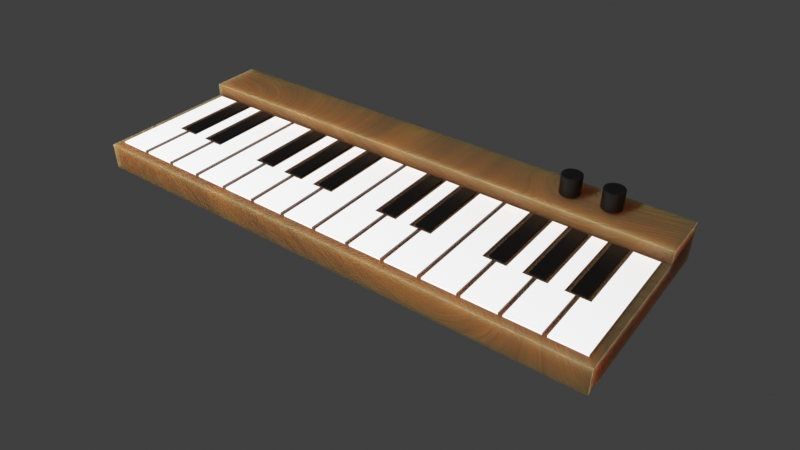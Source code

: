 # Source: synth.blend  (saved by Blender 3.4.6; exported with 4.5.12 LTS)
import bpy
from mathutils import Matrix  # noqa: F401  (used for matrix-valued properties, if any)

bpy.ops.wm.read_factory_settings(use_empty=True)
scene = bpy.context.scene
scene.name = 'Scene'

# ---- collections
col_collection = bpy.data.collections.new('Collection'); scene.collection.children.link(col_collection)
col_keys = bpy.data.collections.new('Keys'); scene.collection.children.link(col_keys)
col_base = bpy.data.collections.new('Base'); scene.collection.children.link(col_base)
col_control_panel = bpy.data.collections.new('Control panel'); scene.collection.children.link(col_control_panel)

# ---- materials (node trees are filled in below, after node groups)
mat_white = bpy.data.materials.new('White')
mat_white.use_transparent_shadow = False
mat_black = bpy.data.materials.new('Black')
mat_black.use_transparent_shadow = False
mat_natural_wood = bpy.data.materials.new('Natural wood')
mat_natural_wood.use_transparent_shadow = False

# ---- material node trees
mat_white.use_nodes = True; mat_white.node_tree.nodes.clear()
_N = mat_white.node_tree.nodes; _L = mat_white.node_tree.links
n0 = _N.new('ShaderNodeBsdfPrincipled'); n0.name = 'Principled BSDF'; n0.location = (10, 300)
n0.distribution = 'GGX'
n0.subsurface_method = 'RANDOM_WALK_SKIN'
n0.inputs[0].default_value = (1.0, 1.0, 1.0, 1.0)
n0.inputs[3].default_value = 1.45
n0.inputs[27].default_value = (0.0, 0.0, 0.0, 1.0)
n0.inputs[28].default_value = 1.0
n1 = _N.new('ShaderNodeOutputMaterial'); n1.name = 'Material Output'; n1.location = (300, 300)
_L.new(n0.outputs[0], n1.inputs[0])
n1.is_active_output = True
mat_black.use_nodes = True; mat_black.node_tree.nodes.clear()
_N = mat_black.node_tree.nodes; _L = mat_black.node_tree.links
n0 = _N.new('ShaderNodeBsdfPrincipled'); n0.name = 'Principled BSDF'; n0.location = (10, 300)
n0.distribution = 'GGX'
n0.subsurface_method = 'RANDOM_WALK_SKIN'
n0.inputs[0].default_value = (0.0, 0.0, 0.0, 1.0)
n0.inputs[3].default_value = 1.45
n0.inputs[27].default_value = (0.0, 0.0, 0.0, 1.0)
n0.inputs[28].default_value = 1.0
n1 = _N.new('ShaderNodeOutputMaterial'); n1.name = 'Material Output'; n1.location = (300, 300)
_L.new(n0.outputs[0], n1.inputs[0])
n1.is_active_output = True
mat_natural_wood.use_nodes = True; mat_natural_wood.node_tree.nodes.clear()
_N = mat_natural_wood.node_tree.nodes; _L = mat_natural_wood.node_tree.links
n0 = _N.new('ShaderNodeBsdfPrincipled'); n0.name = 'Principled BSDF'; n0.location = (10, 300)
n0.distribution = 'GGX'
n0.subsurface_method = 'RANDOM_WALK_SKIN'
n0.inputs[3].default_value = 1.45
n0.inputs[8].default_value = 1.0
n0.inputs[10].default_value = 0.02273
n0.inputs[27].default_value = (0.0, 0.0, 0.0, 1.0)
n0.inputs[28].default_value = 1.0
n1 = _N.new('ShaderNodeOutputMaterial'); n1.name = 'Material Output'; n1.location = (300, 300)
n2 = _N.new('ShaderNodeTexNoise'); n2.name = 'Musgrave Texture'; n2.location = (-701, 41)
n2.width = 150
n2.normalize = False
n2.inputs[3].default_value = 1.0
n2.inputs[4].default_value = 0.25
n3 = _N.new('ShaderNodeMapping'); n3.name = 'Mapping'; n3.location = (-947, 135)
n3.inputs[3].default_value = (1.0, 0.4, 1.0)
n4 = _N.new('ShaderNodeTexCoord'); n4.name = 'Texture Coordinate'; n4.location = (-1202, 71)
n5 = _N.new('ShaderNodeBump'); n5.name = 'Bump'; n5.location = (-248, -434)
n5.inputs[0].default_value = 0.1958
n5.inputs[1].default_value = 1.0
n5.inputs[2].default_value = 1.0
n6 = _N.new('ShaderNodeTexNoise'); n6.name = 'Noise Texture'; n6.location = (-480, 19)
n6.inputs[2].default_value = 0.6
n6.inputs[3].default_value = 15.0
n6.inputs[4].default_value = 0.8083
n6.inputs[8].default_value = 0.8
n7 = _N.new('ShaderNodeValToRGB'); n7.name = 'ColorRamp'; n7.location = (-317, 307)
while len(n7.color_ramp.elements) > 1: n7.color_ramp.elements.remove(n7.color_ramp.elements[-1])
n7.color_ramp.elements[0].position = 0.0; n7.color_ramp.elements[0].color = (1.0, 0.2502, 0.05781, 1.0)
_e = n7.color_ramp.elements.new(0.2239); _e.color = (0.5, 0.1558, 0.009966, 1.0)
_e = n7.color_ramp.elements.new(0.7114); _e.color = (0.0, 0.0, 0.0, 1.0)
n8 = _N.new('ShaderNodeMix'); n8.name = 'Mix'; n8.location = (-160, 180)
n8.data_type = 'RGBA'
n8.inputs[0].default_value = 0.02273
_L.new(n0.outputs[0], n1.inputs[0])
_L.new(n2.outputs[0], n6.inputs[0])
_L.new(n3.outputs[0], n2.inputs[0])
_L.new(n4.outputs[3], n3.inputs[0])
_L.new(n6.outputs[0], n7.inputs[0])
_L.new(n5.outputs[0], n0.inputs[5])
_L.new(n6.outputs[0], n5.inputs[3])
_L.new(n7.outputs[0], n8.inputs[6])
_L.new(n7.outputs[1], n8.inputs[7])
_L.new(n8.outputs[2], n0.inputs[0])
n1.is_active_output = True

# ---- world
world_world = bpy.data.worlds.new('World'); scene.world = world_world
world_world.use_nodes = True; world_world.node_tree.nodes.clear()
_N = world_world.node_tree.nodes; _L = world_world.node_tree.links
n0 = _N.new('ShaderNodeOutputWorld'); n0.name = 'World Output'; n0.location = (300, 300)
n1 = _N.new('ShaderNodeBackground'); n1.name = 'Background'; n1.location = (10, 300)
n1.inputs[0].default_value = (0.05088, 0.05088, 0.05088, 1.0)
_L.new(n1.outputs[0], n0.inputs[0])
n0.is_active_output = True
world_world.color = (0.05088, 0.05088, 0.05088)
world_world.use_sun_shadow = False
world_world.sun_shadow_jitter_overblur = 0.0

# ---- cameras
cam_camera = bpy.data.cameras.new('Camera')
cam_camera.clip_end = 100.0
cam_camera.lens = 35.17
cam_camera.ortho_scale = 7.314
cam_camera.show_background_images = True

# ---- lights
light_light = bpy.data.lights.new('Light', 'POINT')
light_light.transmission_factor = 0.0
light_light.energy = 1000.0
light_light.shadow_soft_size = 0.1
light_light.shadow_maximum_resolution = 0.006
light_light.use_absolute_resolution = True

# ---- meshes
me_cube_006 = bpy.data.meshes.new('Cube.006')
me_cube_006.from_pydata([(-1.0, -1.0, -1.0), (-1.0, -1.0, 1.0), (1.0, -1.0, -1.0), (1.0, -1.0, 1.0), (1.0, 1.0, -1.0), (1.0, 1.0, 1.0), (-1.0, 0.44, -1.0), (-1.0, 0.44, 1.0), (-1.0, -0.44, -1.0), (-1.0, -0.44, 1.0), (0.2, 1.0, -1.0), (0.2, 1.0, 1.0), (0.2, 0.44, 1.0), (0.2, 0.44, -1.0), (1.0, 1.24, -1.0), (1.0, 1.24, 1.0), (1.0, 3.24, -1.0), (1.0, 3.24, 1.0), (-1.0, 2.68, -1.0), (-1.0, 2.68, 1.0), (-1.0, 1.8, -1.0), (-1.0, 1.8, 1.0), (0.2, 3.24, -1.0), (0.2, 3.24, 1.0), (0.2, 1.24, -1.0), (0.2, 1.24, 1.0), (0.2, 2.68, 1.0), (0.2, 2.68, -1.0), (0.2, 1.8, 1.0), (0.2, 1.8, -1.0), (-1.0, 0.68, -1.0), (-1.0, 0.68, 1.0), (-1.0, 1.56, -1.0), (-1.0, 1.56, 1.0), (0.14, 0.68, -1.0), (0.14, 0.68, 1.0), (0.14, 1.56, -1.0), (0.14, 1.56, 1.0), (-1.0, 5.72, -1.0), (-1.0, 5.72, 1.0), (1.0, 5.72, -1.0), (1.0, 5.72, 1.0), (1.0, 7.72, -1.0), (1.0, 7.72, 1.0), (-1.0, 7.16, -1.0), (-1.0, 7.16, 1.0), (-1.0, 6.28, -1.0), (-1.0, 6.28, 1.0), (0.2, 7.72, -1.0), (0.2, 7.72, 1.0), (0.2, 7.16, 1.0), (0.2, 7.16, -1.0), (-1.0, 7.4, -1.0), (-1.0, 7.4, 1.0), (-1.0, 8.28, -1.0), (-1.0, 8.28, 1.0), (0.14, 7.4, -1.0), (0.14, 7.4, 1.0), (0.14, 8.28, -1.0), (0.14, 8.28, 1.0), (1.0, 7.96, -1.0), (1.0, 7.96, 1.0), (1.0, 9.96, -1.0), (1.0, 9.96, 1.0), (-1.0, 9.4, -1.0), (-1.0, 9.4, 1.0), (-1.0, 8.52, -1.0), (-1.0, 8.52, 1.0), (0.2, 9.96, -1.0), (0.2, 9.96, 1.0), (0.2, 7.96, -1.0), (0.2, 7.96, 1.0), (0.2, 9.4, 1.0), (0.2, 9.4, -1.0), (0.2, 8.52, 1.0), (0.2, 8.52, -1.0), (-1.0, 9.64, -1.0), (-1.0, 9.64, 1.0), (-1.0, 10.52, -1.0), (-1.0, 10.52, 1.0), (0.14, 9.64, -1.0), (0.14, 9.64, 1.0), (0.14, 10.52, -1.0), (0.14, 10.52, 1.0), (-1.0, 2.92, -1.0), (-1.0, 2.92, 1.0), (-1.0, 3.8, -1.0), (-1.0, 3.8, 1.0), (0.14, 2.92, -1.0), (0.14, 2.92, 1.0), (0.14, 3.8, -1.0), (0.14, 3.8, 1.0), (-0.9991, 5.48, 1.0), (-0.9991, 5.48, -1.0), (1.001, 5.48, 1.0), (1.001, 5.48, -1.0), (1.001, 3.48, 1.0), (1.001, 3.48, -1.0), (-0.9991, 4.04, 1.0), (-0.9991, 4.04, -1.0), (-0.9991, 4.92, 1.0), (-0.9991, 4.92, -1.0), (0.2009, 3.48, 1.0), (0.2009, 3.48, -1.0), (0.2009, 4.04, -1.0), (0.2009, 4.04, 1.0), (-1.0, 14.44, 1.0), (-1.0, 14.44, -1.0), (1.0, 14.44, 1.0), (1.0, 14.44, -1.0), (1.0, 12.44, 1.0), (1.0, 12.44, -1.0), (-1.0, 13.0, 1.0), (-1.0, 13.0, -1.0), (-1.0, 13.88, 1.0), (-1.0, 13.88, -1.0), (0.2, 12.44, 1.0), (0.2, 12.44, -1.0), (0.2, 13.0, -1.0), (0.2, 13.0, 1.0), (1.0, 10.2, -1.0), (1.0, 10.2, 1.0), (1.0, 12.2, -1.0), (1.0, 12.2, 1.0), (-1.0, 11.64, -1.0), (-1.0, 11.64, 1.0), (-1.0, 10.76, -1.0), (-1.0, 10.76, 1.0), (0.2, 12.2, -1.0), (0.2, 12.2, 1.0), (0.2, 10.2, -1.0), (0.2, 10.2, 1.0), (0.2, 11.64, 1.0), (0.2, 11.64, -1.0), (0.2, 10.76, 1.0), (0.2, 10.76, -1.0), (-1.0, 11.88, -1.0), (-1.0, 11.88, 1.0), (-1.0, 12.76, -1.0), (-1.0, 12.76, 1.0), (0.14, 11.88, -1.0), (0.14, 11.88, 1.0), (0.14, 12.76, -1.0), (0.14, 12.76, 1.0), (1.0, 16.92, -1.0), (1.0, 16.92, 1.0), (1.0, 18.92, -1.0), (1.0, 18.92, 1.0), (-1.0, 18.36, -1.0), (-1.0, 18.36, 1.0), (-1.0, 17.48, -1.0), (-1.0, 17.48, 1.0), (0.2, 18.92, -1.0), (0.2, 18.92, 1.0), (0.2, 16.92, -1.0), (0.2, 16.92, 1.0), (0.2, 18.36, 1.0), (0.2, 18.36, -1.0), (0.2, 17.48, 1.0), (0.2, 17.48, -1.0), (-1.0, 14.68, -1.0), (-1.0, 14.68, 1.0), (1.0, 14.68, -1.0), (1.0, 14.68, 1.0), (1.0, 16.68, -1.0), (1.0, 16.68, 1.0), (-1.0, 16.12, -1.0), (-1.0, 16.12, 1.0), (-1.0, 15.24, -1.0), (-1.0, 15.24, 1.0), (0.2, 16.68, -1.0), (0.2, 16.68, 1.0), (0.2, 16.12, 1.0), (0.2, 16.12, -1.0), (-1.0, 16.36, -1.0), (-1.0, 16.36, 1.0), (-1.0, 17.24, -1.0), (-1.0, 17.24, 1.0), (0.14, 16.36, -1.0), (0.14, 16.36, 1.0), (0.14, 17.24, -1.0), (0.14, 17.24, 1.0), (-1.0, 21.4, -1.0), (-1.0, 21.4, 1.0), (1.0, 21.4, -1.0), (1.0, 21.4, 1.0), (1.0, 23.4, -1.0), (1.0, 23.4, 1.0), (-1.0, 22.84, -1.0), (-1.0, 22.84, 1.0), (-1.0, 21.96, -1.0), (-1.0, 21.96, 1.0), (0.2, 23.4, -1.0), (0.2, 23.4, 1.0), (0.2, 22.84, 1.0), (0.2, 22.84, -1.0), (-1.0, 23.08, -1.0), (-1.0, 23.08, 1.0), (-1.0, 23.96, -1.0), (-1.0, 23.96, 1.0), (0.14, 23.08, -1.0), (0.14, 23.08, 1.0), (0.14, 23.96, -1.0), (0.14, 23.96, 1.0), (1.0, 23.64, -1.0), (1.0, 23.64, 1.0), (1.0, 25.64, -1.0), (1.0, 25.64, 1.0), (-1.0, 25.08, -1.0), (-1.0, 25.08, 1.0), (-1.0, 24.2, -1.0), (-1.0, 24.2, 1.0), (0.2, 25.64, -1.0), (0.2, 25.64, 1.0), (0.2, 23.64, -1.0), (0.2, 23.64, 1.0), (0.2, 25.08, 1.0), (0.2, 25.08, -1.0), (0.2, 24.2, 1.0), (0.2, 24.2, -1.0), (-1.0, 25.32, -1.0), (-1.0, 25.32, 1.0), (-1.0, 26.2, -1.0), (-1.0, 26.2, 1.0), (0.14, 25.32, -1.0), (0.14, 25.32, 1.0), (0.14, 26.2, -1.0), (0.14, 26.2, 1.0), (-1.0, 18.6, -1.0), (-1.0, 18.6, 1.0), (-1.0, 19.48, -1.0), (-1.0, 19.48, 1.0), (0.14, 18.6, -1.0), (0.14, 18.6, 1.0), (0.14, 19.48, -1.0), (0.14, 19.48, 1.0), (-1.0, 21.16, 1.0), (-1.0, 21.16, -1.0), (1.0, 21.16, 1.0), (1.0, 21.16, -1.0), (1.0, 19.16, 1.0), (1.0, 19.16, -1.0), (-1.0, 19.72, 1.0), (-1.0, 19.72, -1.0), (-1.0, 20.6, 1.0), (-1.0, 20.6, -1.0), (0.2, 19.16, 1.0), (0.2, 19.16, -1.0), (0.2, 19.72, -1.0), (0.2, 19.72, 1.0), (-1.0, 30.12, 1.0), (-1.0, 30.12, -1.0), (1.0, 30.12, 1.0), (1.0, 30.12, -1.0), (1.0, 28.12, 1.0), (1.0, 28.12, -1.0), (-1.0, 28.68, 1.0), (-1.0, 28.68, -1.0), (-1.0, 29.56, 1.0), (-1.0, 29.56, -1.0), (0.2, 28.12, 1.0), (0.2, 28.12, -1.0), (0.2, 28.68, -1.0), (0.2, 28.68, 1.0), (1.0, 25.88, -1.0), (1.0, 25.88, 1.0), (1.0, 27.88, -1.0), (1.0, 27.88, 1.0), (-1.0, 27.32, -1.0), (-1.0, 27.32, 1.0), (-1.0, 26.44, -1.0), (-1.0, 26.44, 1.0), (0.2, 27.88, -1.0), (0.2, 27.88, 1.0), (0.2, 25.88, -1.0), (0.2, 25.88, 1.0), (0.2, 27.32, 1.0), (0.2, 27.32, -1.0), (0.2, 26.44, 1.0), (0.2, 26.44, -1.0), (-1.0, 27.56, -1.0), (-1.0, 27.56, 1.0), (-1.0, 28.44, -1.0), (-1.0, 28.44, 1.0), (0.14, 27.56, -1.0), (0.14, 27.56, 1.0), (0.14, 28.44, -1.0), (0.14, 28.44, 1.0)], [(12, 13), (26, 27), (28, 29), (50, 51), (72, 73), (74, 75), (104, 105), (118, 119), (132, 133), (134, 135), (156, 157), (158, 159), (172, 173), (194, 195), (216, 217), (218, 219), (248, 249), (262, 263), (276, 277), (278, 279)], [(10, 11, 5, 4), (4, 2, 0, 8, 6, 13, 10), (8, 9, 7, 6), (0, 1, 9, 8), (12, 7, 9, 1, 3, 5, 11), (5, 3, 2, 4), (2, 3, 1, 0), (6, 7, 12, 11, 10, 13), (22, 23, 17, 16), (16, 14, 24, 29, 20, 18, 27, 22), (17, 15, 14, 16), (20, 21, 19, 18), (17, 23, 26, 19, 21, 28, 25, 15), (14, 15, 25, 24), (18, 19, 26, 23, 22, 27), (24, 25, 28, 21, 20, 29), (30, 31, 33, 32), (32, 33, 37, 36), (36, 37, 35, 34), (34, 35, 31, 30), (32, 36, 34, 30), (37, 33, 31, 35), (48, 49, 43, 42), (42, 40, 38, 46, 44, 51, 48), (46, 47, 45, 44), (38, 39, 47, 46), (50, 45, 47, 39, 41, 43, 49), (43, 41, 40, 42), (40, 41, 39, 38), (44, 45, 50, 49, 48, 51), (52, 53, 55, 54), (54, 55, 59, 58), (58, 59, 57, 56), (56, 57, 53, 52), (54, 58, 56, 52), (59, 55, 53, 57), (68, 69, 63, 62), (62, 60, 70, 75, 66, 64, 73, 68), (63, 61, 60, 62), (66, 67, 65, 64), (63, 69, 72, 65, 67, 74, 71, 61), (60, 61, 71, 70), (64, 65, 72, 69, 68, 73), (70, 71, 74, 67, 66, 75), (76, 77, 79, 78), (78, 79, 83, 82), (82, 83, 81, 80), (80, 81, 77, 76), (78, 82, 80, 76), (83, 79, 77, 81), (84, 85, 87, 86), (86, 87, 91, 90), (90, 91, 89, 88), (88, 89, 85, 84), (86, 90, 88, 84), (91, 87, 85, 89), (102, 103, 97, 96), (96, 94, 92, 100, 98, 105, 102), (100, 101, 99, 98), (92, 93, 101, 100), (104, 99, 101, 93, 95, 97, 103), (97, 95, 94, 96), (94, 95, 93, 92), (98, 99, 104, 103, 102, 105), (116, 117, 111, 110), (110, 108, 106, 114, 112, 119, 116), (114, 115, 113, 112), (106, 107, 115, 114), (118, 113, 115, 107, 109, 111, 117), (111, 109, 108, 110), (108, 109, 107, 106), (112, 113, 118, 117, 116, 119), (128, 129, 123, 122), (122, 120, 130, 135, 126, 124, 133, 128), (123, 121, 120, 122), (126, 127, 125, 124), (123, 129, 132, 125, 127, 134, 131, 121), (120, 121, 131, 130), (124, 125, 132, 129, 128, 133), (130, 131, 134, 127, 126, 135), (136, 137, 139, 138), (138, 139, 143, 142), (142, 143, 141, 140), (140, 141, 137, 136), (138, 142, 140, 136), (143, 139, 137, 141), (152, 153, 147, 146), (146, 144, 154, 159, 150, 148, 157, 152), (147, 145, 144, 146), (150, 151, 149, 148), (147, 153, 156, 149, 151, 158, 155, 145), (144, 145, 155, 154), (148, 149, 156, 153, 152, 157), (154, 155, 158, 151, 150, 159), (170, 171, 165, 164), (164, 162, 160, 168, 166, 173, 170), (168, 169, 167, 166), (160, 161, 169, 168), (172, 167, 169, 161, 163, 165, 171), (165, 163, 162, 164), (162, 163, 161, 160), (166, 167, 172, 171, 170, 173), (174, 175, 177, 176), (176, 177, 181, 180), (180, 181, 179, 178), (178, 179, 175, 174), (176, 180, 178, 174), (181, 177, 175, 179), (192, 193, 187, 186), (186, 184, 182, 190, 188, 195, 192), (190, 191, 189, 188), (182, 183, 191, 190), (194, 189, 191, 183, 185, 187, 193), (187, 185, 184, 186), (184, 185, 183, 182), (188, 189, 194, 193, 192, 195), (196, 197, 199, 198), (198, 199, 203, 202), (202, 203, 201, 200), (200, 201, 197, 196), (198, 202, 200, 196), (203, 199, 197, 201), (212, 213, 207, 206), (206, 204, 214, 219, 210, 208, 217, 212), (207, 205, 204, 206), (210, 211, 209, 208), (207, 213, 216, 209, 211, 218, 215, 205), (204, 205, 215, 214), (208, 209, 216, 213, 212, 217), (214, 215, 218, 211, 210, 219), (220, 221, 223, 222), (222, 223, 227, 226), (226, 227, 225, 224), (224, 225, 221, 220), (222, 226, 224, 220), (227, 223, 221, 225), (228, 229, 231, 230), (230, 231, 235, 234), (234, 235, 233, 232), (232, 233, 229, 228), (230, 234, 232, 228), (235, 231, 229, 233), (246, 247, 241, 240), (240, 238, 236, 244, 242, 249, 246), (244, 245, 243, 242), (236, 237, 245, 244), (248, 243, 245, 237, 239, 241, 247), (241, 239, 238, 240), (238, 239, 237, 236), (242, 243, 248, 247, 246, 249), (260, 261, 255, 254), (254, 252, 250, 258, 256, 263, 260), (258, 259, 257, 256), (250, 251, 259, 258), (262, 257, 259, 251, 253, 255, 261), (255, 253, 252, 254), (252, 253, 251, 250), (256, 257, 262, 261, 260, 263), (272, 273, 267, 266), (266, 264, 274, 279, 270, 268, 277, 272), (267, 265, 264, 266), (270, 271, 269, 268), (267, 273, 276, 269, 271, 278, 275, 265), (264, 265, 275, 274), (268, 269, 276, 273, 272, 277), (274, 275, 278, 271, 270, 279), (280, 281, 283, 282), (282, 283, 287, 286), (286, 287, 285, 284), (284, 285, 281, 280), (282, 286, 284, 280), (287, 283, 281, 285)])
me_cube_006.polygons.foreach_set('material_index', [0, 0, 0, 0, 0, 0, 0, 0, 0, 0, 0, 0, 0, 0, 0, 0, 1, 1, 1, 1, 1, 1, 0, 0, 0, 0, 0, 0, 0, 0, 1, 1, 1, 1, 1, 1, 0, 0, 0, 0, 0, 0, 0, 0, 1, 1, 1, 1, 1, 1, 1, 1, 1, 1, 1, 1, 0, 0, 0, 0, 0, 0, 0, 0, 0, 0, 0, 0, 0, 0, 0, 0, 0, 0, 0, 0, 0, 0, 0, 0, 1, 1, 1, 1, 1, 1, 0, 0, 0, 0, 0, 0, 0, 0, 0, 0, 0, 0, 0, 0, 0, 0, 1, 1, 1, 1, 1, 1, 0, 0, 0, 0, 0, 0, 0, 0, 1, 1, 1, 1, 1, 1, 0, 0, 0, 0, 0, 0, 0, 0, 1, 1, 1, 1, 1, 1, 1, 1, 1, 1, 1, 1, 0, 0, 0, 0, 0, 0, 0, 0, 0, 0, 0, 0, 0, 0, 0, 0, 0, 0, 0, 0, 0, 0, 0, 0, 1, 1, 1, 1, 1, 1])
_uv = me_cube_006.uv_layers.new(name='UVMap')
_uv.uv.foreach_set('vector', [0.375, 0.375, 0.625, 0.375, 0.625, 0.5, 0.375, 0.5, 0.375, 0.5, 0.375, 0.75, 0.125, 0.75, 0.125, 0.6875, 0.125, 0.625, 0.25, 0.625, 0.25, 0.5, 0.375, 0.0625, 0.625, 0.0625, 0.625, 0.125, 0.375, 0.125, 0.375, 0.0, 0.625, 0.0, 0.625, 0.0625, 0.375, 0.0625, 0.75, 0.625, 0.875, 0.625, 0.875, 0.6875, 0.875, 0.75, 0.625, 0.75, 0.625, 0.5, 0.75, 0.5, 0.625, 0.5, 0.625, 0.75, 0.375, 0.75, 0.375, 0.5, 0.375, 0.75, 0.625, 0.75, 0.625, 1.0, 0.375, 1.0, 0.375, 0.125, 0.875, 0.625, 0.75, 0.625, 0.625, 0.375, 0.25, 0.5, 0.25, 0.625, 0.375, 0.375, 0.625, 0.375, 0.625, 0.5, 0.375, 0.5, 0.375, 0.5, 0.375, 0.75, 0.25, 0.75, 0.25, 0.6875, 0.125, 0.6875, 0.125, 0.625, 0.25, 0.625, 0.25, 0.5, 0.625, 0.5, 0.625, 0.75, 0.375, 0.75, 0.375, 0.5, 0.375, 0.0625, 0.625, 0.0625, 0.625, 0.125, 0.375, 0.125, 0.625, 0.5, 0.75, 0.5, 0.75, 0.625, 0.875, 0.625, 0.875, 0.6875, 0.75, 0.6875, 0.75, 0.75, 0.625, 0.75, 0.375, 0.75, 0.625, 0.75, 0.625, 0.875, 0.375, 0.875, 0.375, 0.125, 0.875, 0.625, 0.75, 0.625, 0.625, 0.375, 0.25, 0.5, 0.25, 0.625, 0.375, 0.875, 0.75, 0.75, 0.75, 0.6875, 0.625, 0.0625, 0.125, 0.6875, 0.25, 0.6875, 0.375, 0.0, 0.625, 0.0, 0.625, 0.25, 0.375, 0.25, 0.375, 0.25, 0.625, 0.25, 0.625, 0.5, 0.375, 0.5, 0.375, 0.5, 0.625, 0.5, 0.625, 0.75, 0.375, 0.75, 0.375, 0.75, 0.625, 0.75, 0.625, 1.0, 0.375, 1.0, 0.125, 0.5, 0.375, 0.5, 0.375, 0.75, 0.125, 0.75, 0.625, 0.5, 0.875, 0.5, 0.875, 0.75, 0.625, 0.75, 0.375, 0.375, 0.625, 0.375, 0.625, 0.5, 0.375, 0.5, 0.375, 0.5, 0.375, 0.75, 0.125, 0.75, 0.125, 0.6875, 0.125, 0.625, 0.25, 0.625, 0.25, 0.5, 0.375, 0.0625, 0.625, 0.0625, 0.625, 0.125, 0.375, 0.125, 0.375, 0.0, 0.625, 0.0, 0.625, 0.0625, 0.375, 0.0625, 0.75, 0.625, 0.875, 0.625, 0.875, 0.6875, 0.875, 0.75, 0.625, 0.75, 0.625, 0.5, 0.75, 0.5, 0.625, 0.5, 0.625, 0.75, 0.375, 0.75, 0.375, 0.5, 0.375, 0.75, 0.625, 0.75, 0.625, 1.0, 0.375, 1.0, 0.375, 0.125, 0.875, 0.625, 0.75, 0.625, 0.625, 0.375, 0.25, 0.5, 0.25, 0.625, 0.375, 0.0, 0.625, 0.0, 0.625, 0.25, 0.375, 0.25, 0.375, 0.25, 0.625, 0.25, 0.625, 0.5, 0.375, 0.5, 0.375, 0.5, 0.625, 0.5, 0.625, 0.75, 0.375, 0.75, 0.375, 0.75, 0.625, 0.75, 0.625, 1.0, 0.375, 1.0, 0.125, 0.5, 0.375, 0.5, 0.375, 0.75, 0.125, 0.75, 0.625, 0.5, 0.875, 0.5, 0.875, 0.75, 0.625, 0.75, 0.375, 0.375, 0.625, 0.375, 0.625, 0.5, 0.375, 0.5, 0.375, 0.5, 0.375, 0.75, 0.25, 0.75, 0.25, 0.6875, 0.125, 0.6875, 0.125, 0.625, 0.25, 0.625, 0.25, 0.5, 0.625, 0.5, 0.625, 0.75, 0.375, 0.75, 0.375, 0.5, 0.375, 0.0625, 0.625, 0.0625, 0.625, 0.125, 0.375, 0.125, 0.625, 0.5, 0.75, 0.5, 0.75, 0.625, 0.875, 0.625, 0.875, 0.6875, 0.75, 0.6875, 0.75, 0.75, 0.625, 0.75, 0.375, 0.75, 0.625, 0.75, 0.625, 0.875, 0.375, 0.875, 0.375, 0.125, 0.875, 0.625, 0.75, 0.625, 0.625, 0.375, 0.25, 0.5, 0.25, 0.625, 0.375, 0.875, 0.75, 0.75, 0.75, 0.6875, 0.625, 0.0625, 0.125, 0.6875, 0.25, 0.6875, 0.375, 0.0, 0.625, 0.0, 0.625, 0.25, 0.375, 0.25, 0.375, 0.25, 0.625, 0.25, 0.625, 0.5, 0.375, 0.5, 0.375, 0.5, 0.625, 0.5, 0.625, 0.75, 0.375, 0.75, 0.375, 0.75, 0.625, 0.75, 0.625, 1.0, 0.375, 1.0, 0.125, 0.5, 0.375, 0.5, 0.375, 0.75, 0.125, 0.75, 0.625, 0.5, 0.875, 0.5, 0.875, 0.75, 0.625, 0.75, 0.375, 0.0, 0.625, 0.0, 0.625, 0.25, 0.375, 0.25, 0.375, 0.25, 0.625, 0.25, 0.625, 0.5, 0.375, 0.5, 0.375, 0.5, 0.625, 0.5, 0.625, 0.75, 0.375, 0.75, 0.375, 0.75, 0.625, 0.75, 0.625, 1.0, 0.375, 1.0, 0.125, 0.5, 0.375, 0.5, 0.375, 0.75, 0.125, 0.75, 0.625, 0.5, 0.875, 0.5, 0.875, 0.75, 0.625, 0.75, 0.375, 0.375, 0.625, 0.375, 0.625, 0.5, 0.375, 0.5, 0.375, 0.5, 0.375, 0.75, 0.125, 0.75, 0.125, 0.6875, 0.125, 0.625, 0.25, 0.625, 0.25, 0.5, 0.375, 0.0625, 0.625, 0.0625, 0.625, 0.125, 0.375, 0.125, 0.375, 0.0, 0.625, 0.0, 0.625, 0.0625, 0.375, 0.0625, 0.75, 0.625, 0.875, 0.625, 0.875, 0.6875, 0.875, 0.75, 0.625, 0.75, 0.625, 0.5, 0.75, 0.5, 0.625, 0.5, 0.625, 0.75, 0.375, 0.75, 0.375, 0.5, 0.375, 0.75, 0.625, 0.75, 0.625, 1.0, 0.375, 1.0, 0.375, 0.125, 0.875, 0.625, 0.75, 0.625, 0.625, 0.375, 0.25, 0.5, 0.25, 0.625, 0.375, 0.375, 0.625, 0.375, 0.625, 0.5, 0.375, 0.5, 0.375, 0.5, 0.375, 0.75, 0.125, 0.75, 0.125, 0.6875, 0.125, 0.625, 0.25, 0.625, 0.25, 0.5, 0.375, 0.0625, 0.625, 0.0625, 0.625, 0.125, 0.375, 0.125, 0.375, 0.0, 0.625, 0.0, 0.625, 0.0625, 0.375, 0.0625, 0.75, 0.625, 0.875, 0.625, 0.875, 0.6875, 0.875, 0.75, 0.625, 0.75, 0.625, 0.5, 0.75, 0.5, 0.625, 0.5, 0.625, 0.75, 0.375, 0.75, 0.375, 0.5, 0.375, 0.75, 0.625, 0.75, 0.625, 1.0, 0.375, 1.0, 0.375, 0.125, 0.875, 0.625, 0.75, 0.625, 0.625, 0.375, 0.25, 0.5, 0.25, 0.625, 0.375, 0.375, 0.625, 0.375, 0.625, 0.5, 0.375, 0.5, 0.375, 0.5, 0.375, 0.75, 0.25, 0.75, 0.25, 0.6875, 0.125, 0.6875, 0.125, 0.625, 0.25, 0.625, 0.25, 0.5, 0.625, 0.5, 0.625, 0.75, 0.375, 0.75, 0.375, 0.5, 0.375, 0.0625, 0.625, 0.0625, 0.625, 0.125, 0.375, 0.125, 0.625, 0.5, 0.75, 0.5, 0.75, 0.625, 0.875, 0.625, 0.875, 0.6875, 0.75, 0.6875, 0.75, 0.75, 0.625, 0.75, 0.375, 0.75, 0.625, 0.75, 0.625, 0.875, 0.375, 0.875, 0.375, 0.125, 0.875, 0.625, 0.75, 0.625, 0.625, 0.375, 0.25, 0.5, 0.25, 0.625, 0.375, 0.875, 0.75, 0.75, 0.75, 0.6875, 0.625, 0.0625, 0.125, 0.6875, 0.25, 0.6875, 0.375, 0.0, 0.625, 0.0, 0.625, 0.25, 0.375, 0.25, 0.375, 0.25, 0.625, 0.25, 0.625, 0.5, 0.375, 0.5, 0.375, 0.5, 0.625, 0.5, 0.625, 0.75, 0.375, 0.75, 0.375, 0.75, 0.625, 0.75, 0.625, 1.0, 0.375, 1.0, 0.125, 0.5, 0.375, 0.5, 0.375, 0.75, 0.125, 0.75, 0.625, 0.5, 0.875, 0.5, 0.875, 0.75, 0.625, 0.75, 0.375, 0.375, 0.625, 0.375, 0.625, 0.5, 0.375, 0.5, 0.375, 0.5, 0.375, 0.75, 0.25, 0.75, 0.25, 0.6875, 0.125, 0.6875, 0.125, 0.625, 0.25, 0.625, 0.25, 0.5, 0.625, 0.5, 0.625, 0.75, 0.375, 0.75, 0.375, 0.5, 0.375, 0.0625, 0.625, 0.0625, 0.625, 0.125, 0.375, 0.125, 0.625, 0.5, 0.75, 0.5, 0.75, 0.625, 0.875, 0.625, 0.875, 0.6875, 0.75, 0.6875, 0.75, 0.75, 0.625, 0.75, 0.375, 0.75, 0.625, 0.75, 0.625, 0.875, 0.375, 0.875, 0.375, 0.125, 0.875, 0.625, 0.75, 0.625, 0.625, 0.375, 0.25, 0.5, 0.25, 0.625, 0.375, 0.875, 0.75, 0.75, 0.75, 0.6875, 0.625, 0.0625, 0.125, 0.6875, 0.25, 0.6875, 0.375, 0.375, 0.625, 0.375, 0.625, 0.5, 0.375, 0.5, 0.375, 0.5, 0.375, 0.75, 0.125, 0.75, 0.125, 0.6875, 0.125, 0.625, 0.25, 0.625, 0.25, 0.5, 0.375, 0.0625, 0.625, 0.0625, 0.625, 0.125, 0.375, 0.125, 0.375, 0.0, 0.625, 0.0, 0.625, 0.0625, 0.375, 0.0625, 0.75, 0.625, 0.875, 0.625, 0.875, 0.6875, 0.875, 0.75, 0.625, 0.75, 0.625, 0.5, 0.75, 0.5, 0.625, 0.5, 0.625, 0.75, 0.375, 0.75, 0.375, 0.5, 0.375, 0.75, 0.625, 0.75, 0.625, 1.0, 0.375, 1.0, 0.375, 0.125, 0.875, 0.625, 0.75, 0.625, 0.625, 0.375, 0.25, 0.5, 0.25, 0.625, 0.375, 0.0, 0.625, 0.0, 0.625, 0.25, 0.375, 0.25, 0.375, 0.25, 0.625, 0.25, 0.625, 0.5, 0.375, 0.5, 0.375, 0.5, 0.625, 0.5, 0.625, 0.75, 0.375, 0.75, 0.375, 0.75, 0.625, 0.75, 0.625, 1.0, 0.375, 1.0, 0.125, 0.5, 0.375, 0.5, 0.375, 0.75, 0.125, 0.75, 0.625, 0.5, 0.875, 0.5, 0.875, 0.75, 0.625, 0.75, 0.375, 0.375, 0.625, 0.375, 0.625, 0.5, 0.375, 0.5, 0.375, 0.5, 0.375, 0.75, 0.125, 0.75, 0.125, 0.6875, 0.125, 0.625, 0.25, 0.625, 0.25, 0.5, 0.375, 0.0625, 0.625, 0.0625, 0.625, 0.125, 0.375, 0.125, 0.375, 0.0, 0.625, 0.0, 0.625, 0.0625, 0.375, 0.0625, 0.75, 0.625, 0.875, 0.625, 0.875, 0.6875, 0.875, 0.75, 0.625, 0.75, 0.625, 0.5, 0.75, 0.5, 0.625, 0.5, 0.625, 0.75, 0.375, 0.75, 0.375, 0.5, 0.375, 0.75, 0.625, 0.75, 0.625, 1.0, 0.375, 1.0, 0.375, 0.125, 0.875, 0.625, 0.75, 0.625, 0.625, 0.375, 0.25, 0.5, 0.25, 0.625, 0.375, 0.0, 0.625, 0.0, 0.625, 0.25, 0.375, 0.25, 0.375, 0.25, 0.625, 0.25, 0.625, 0.5, 0.375, 0.5, 0.375, 0.5, 0.625, 0.5, 0.625, 0.75, 0.375, 0.75, 0.375, 0.75, 0.625, 0.75, 0.625, 1.0, 0.375, 1.0, 0.125, 0.5, 0.375, 0.5, 0.375, 0.75, 0.125, 0.75, 0.625, 0.5, 0.875, 0.5, 0.875, 0.75, 0.625, 0.75, 0.375, 0.375, 0.625, 0.375, 0.625, 0.5, 0.375, 0.5, 0.375, 0.5, 0.375, 0.75, 0.25, 0.75, 0.25, 0.6875, 0.125, 0.6875, 0.125, 0.625, 0.25, 0.625, 0.25, 0.5, 0.625, 0.5, 0.625, 0.75, 0.375, 0.75, 0.375, 0.5, 0.375, 0.0625, 0.625, 0.0625, 0.625, 0.125, 0.375, 0.125, 0.625, 0.5, 0.75, 0.5, 0.75, 0.625, 0.875, 0.625, 0.875, 0.6875, 0.75, 0.6875, 0.75, 0.75, 0.625, 0.75, 0.375, 0.75, 0.625, 0.75, 0.625, 0.875, 0.375, 0.875, 0.375, 0.125, 0.875, 0.625, 0.75, 0.625, 0.625, 0.375, 0.25, 0.5, 0.25, 0.625, 0.375, 0.875, 0.75, 0.75, 0.75, 0.6875, 0.625, 0.0625, 0.125, 0.6875, 0.25, 0.6875, 0.375, 0.0, 0.625, 0.0, 0.625, 0.25, 0.375, 0.25, 0.375, 0.25, 0.625, 0.25, 0.625, 0.5, 0.375, 0.5, 0.375, 0.5, 0.625, 0.5, 0.625, 0.75, 0.375, 0.75, 0.375, 0.75, 0.625, 0.75, 0.625, 1.0, 0.375, 1.0, 0.125, 0.5, 0.375, 0.5, 0.375, 0.75, 0.125, 0.75, 0.625, 0.5, 0.875, 0.5, 0.875, 0.75, 0.625, 0.75, 0.375, 0.0, 0.625, 0.0, 0.625, 0.25, 0.375, 0.25, 0.375, 0.25, 0.625, 0.25, 0.625, 0.5, 0.375, 0.5, 0.375, 0.5, 0.625, 0.5, 0.625, 0.75, 0.375, 0.75, 0.375, 0.75, 0.625, 0.75, 0.625, 1.0, 0.375, 1.0, 0.125, 0.5, 0.375, 0.5, 0.375, 0.75, 0.125, 0.75, 0.625, 0.5, 0.875, 0.5, 0.875, 0.75, 0.625, 0.75, 0.375, 0.375, 0.625, 0.375, 0.625, 0.5, 0.375, 0.5, 0.375, 0.5, 0.375, 0.75, 0.125, 0.75, 0.125, 0.6875, 0.125, 0.625, 0.25, 0.625, 0.25, 0.5, 0.375, 0.0625, 0.625, 0.0625, 0.625, 0.125, 0.375, 0.125, 0.375, 0.0, 0.625, 0.0, 0.625, 0.0625, 0.375, 0.0625, 0.75, 0.625, 0.875, 0.625, 0.875, 0.6875, 0.875, 0.75, 0.625, 0.75, 0.625, 0.5, 0.75, 0.5, 0.625, 0.5, 0.625, 0.75, 0.375, 0.75, 0.375, 0.5, 0.375, 0.75, 0.625, 0.75, 0.625, 1.0, 0.375, 1.0, 0.375, 0.125, 0.875, 0.625, 0.75, 0.625, 0.625, 0.375, 0.25, 0.5, 0.25, 0.625, 0.375, 0.375, 0.625, 0.375, 0.625, 0.5, 0.375, 0.5, 0.375, 0.5, 0.375, 0.75, 0.125, 0.75, 0.125, 0.6875, 0.125, 0.625, 0.25, 0.625, 0.25, 0.5, 0.375, 0.0625, 0.625, 0.0625, 0.625, 0.125, 0.375, 0.125, 0.375, 0.0, 0.625, 0.0, 0.625, 0.0625, 0.375, 0.0625, 0.75, 0.625, 0.875, 0.625, 0.875, 0.6875, 0.875, 0.75, 0.625, 0.75, 0.625, 0.5, 0.75, 0.5, 0.625, 0.5, 0.625, 0.75, 0.375, 0.75, 0.375, 0.5, 0.375, 0.75, 0.625, 0.75, 0.625, 1.0, 0.375, 1.0, 0.375, 0.125, 0.875, 0.625, 0.75, 0.625, 0.625, 0.375, 0.25, 0.5, 0.25, 0.625, 0.375, 0.375, 0.625, 0.375, 0.625, 0.5, 0.375, 0.5, 0.375, 0.5, 0.375, 0.75, 0.25, 0.75, 0.25, 0.6875, 0.125, 0.6875, 0.125, 0.625, 0.25, 0.625, 0.25, 0.5, 0.625, 0.5, 0.625, 0.75, 0.375, 0.75, 0.375, 0.5, 0.375, 0.0625, 0.625, 0.0625, 0.625, 0.125, 0.375, 0.125, 0.625, 0.5, 0.75, 0.5, 0.75, 0.625, 0.875, 0.625, 0.875, 0.6875, 0.75, 0.6875, 0.75, 0.75, 0.625, 0.75, 0.375, 0.75, 0.625, 0.75, 0.625, 0.875, 0.375, 0.875, 0.375, 0.125, 0.875, 0.625, 0.75, 0.625, 0.625, 0.375, 0.25, 0.5, 0.25, 0.625, 0.375, 0.875, 0.75, 0.75, 0.75, 0.6875, 0.625, 0.0625, 0.125, 0.6875, 0.25, 0.6875, 0.375, 0.0, 0.625, 0.0, 0.625, 0.25, 0.375, 0.25, 0.375, 0.25, 0.625, 0.25, 0.625, 0.5, 0.375, 0.5, 0.375, 0.5, 0.625, 0.5, 0.625, 0.75, 0.375, 0.75, 0.375, 0.75, 0.625, 0.75, 0.625, 1.0, 0.375, 1.0, 0.125, 0.5, 0.375, 0.5, 0.375, 0.75, 0.125, 0.75, 0.625, 0.5, 0.875, 0.5, 0.875, 0.75, 0.625, 0.75])
me_cube_006.materials.append(mat_white)
me_cube_006.materials.append(mat_black)
me_cube_006.update()
me_cube = bpy.data.meshes.new('Cube')
me_cube.from_pydata([(-0.075, -0.2, -0.01), (-0.075, -0.2, 0.01), (-0.075, 0.2, -0.01), (-0.075, 0.2, 0.01), (0.075, -0.2, -0.01), (0.075, -0.2, 0.01), (0.075, 0.2, -0.01), (0.075, 0.2, 0.01)], [], [(0, 1, 3, 2), (2, 3, 7, 6), (6, 7, 5, 4), (4, 5, 1, 0), (2, 6, 4, 0), (7, 3, 1, 5)])
_uv = me_cube.uv_layers.new(name='UVMap')
_uv.uv.foreach_set('vector', [0.375, 0.0, 0.625, 0.0, 0.625, 0.25, 0.375, 0.25, 0.375, 0.25, 0.625, 0.25, 0.625, 0.5, 0.375, 0.5, 0.375, 0.5, 0.625, 0.5, 0.625, 0.75, 0.375, 0.75, 0.375, 0.75, 0.625, 0.75, 0.625, 1.0, 0.375, 1.0, 0.125, 0.5, 0.375, 0.5, 0.375, 0.75, 0.125, 0.75, 0.625, 0.5, 0.875, 0.5, 0.875, 0.75, 0.625, 0.75])
me_cube.materials.append(mat_natural_wood)
me_cube.update()
me_cube_001 = bpy.data.meshes.new('Cube.001')
me_cube_001.from_pydata([(-0.02, -0.2, -0.005), (-0.02, -0.2, 0.005), (-0.02, 0.2, -0.005), (-0.02, 0.2, 0.005), (0.02, -0.2, -0.005), (0.02, -0.2, 0.005), (0.02, 0.2, -0.005), (0.02, 0.2, 0.005)], [], [(0, 1, 3, 2), (2, 3, 7, 6), (6, 7, 5, 4), (4, 5, 1, 0), (2, 6, 4, 0), (7, 3, 1, 5)])
_uv = me_cube_001.uv_layers.new(name='UVMap')
_uv.uv.foreach_set('vector', [0.375, 0.0, 0.625, 0.0, 0.625, 0.25, 0.375, 0.25, 0.375, 0.25, 0.625, 0.25, 0.625, 0.5, 0.375, 0.5, 0.375, 0.5, 0.625, 0.5, 0.625, 0.75, 0.375, 0.75, 0.375, 0.75, 0.625, 0.75, 0.625, 1.0, 0.375, 1.0, 0.125, 0.5, 0.375, 0.5, 0.375, 0.75, 0.125, 0.75, 0.625, 0.5, 0.875, 0.5, 0.875, 0.75, 0.625, 0.75])
me_cube_001.materials.append(mat_natural_wood)
me_cube_001.update()
me_cylinder = bpy.data.meshes.new('Cylinder')
me_cylinder.from_pydata([(0.0, 1.0, -1.0), (0.0, 1.0, 1.0), (0.1951, 0.9808, -1.0), (0.1951, 0.9808, 1.0), (0.3827, 0.9239, -1.0), (0.3827, 0.9239, 1.0), (0.5556, 0.8315, -1.0), (0.5556, 0.8315, 1.0), (0.7071, 0.7071, -1.0), (0.7071, 0.7071, 1.0), (0.8315, 0.5556, -1.0), (0.8315, 0.5556, 1.0), (0.9239, 0.3827, -1.0), (0.9239, 0.3827, 1.0), (0.9808, 0.1951, -1.0), (0.9808, 0.1951, 1.0), (1.0, 0.0, -1.0), (1.0, 0.0, 1.0), (0.9808, -0.1951, -1.0), (0.9808, -0.1951, 1.0), (0.9239, -0.3827, -1.0), (0.9239, -0.3827, 1.0), (0.8315, -0.5556, -1.0), (0.8315, -0.5556, 1.0), (0.7071, -0.7071, -1.0), (0.7071, -0.7071, 1.0), (0.5556, -0.8315, -1.0), (0.5556, -0.8315, 1.0), (0.3827, -0.9239, -1.0), (0.3827, -0.9239, 1.0), (0.1951, -0.9808, -1.0), (0.1951, -0.9808, 1.0), (0.0, -1.0, -1.0), (0.0, -1.0, 1.0), (-0.1951, -0.9808, -1.0), (-0.1951, -0.9808, 1.0), (-0.3827, -0.9239, -1.0), (-0.3827, -0.9239, 1.0), (-0.5556, -0.8315, -1.0), (-0.5556, -0.8315, 1.0), (-0.7071, -0.7071, -1.0), (-0.7071, -0.7071, 1.0), (-0.8315, -0.5556, -1.0), (-0.8315, -0.5556, 1.0), (-0.9239, -0.3827, -1.0), (-0.9239, -0.3827, 1.0), (-0.9808, -0.1951, -1.0), (-0.9808, -0.1951, 1.0), (-1.0, 0.0, -1.0), (-1.0, 0.0, 1.0), (-0.9808, 0.1951, -1.0), (-0.9808, 0.1951, 1.0), (-0.9239, 0.3827, -1.0), (-0.9239, 0.3827, 1.0), (-0.8315, 0.5556, -1.0), (-0.8315, 0.5556, 1.0), (-0.7071, 0.7071, -1.0), (-0.7071, 0.7071, 1.0), (-0.5556, 0.8315, -1.0), (-0.5556, 0.8315, 1.0), (-0.3827, 0.9239, -1.0), (-0.3827, 0.9239, 1.0), (-0.1951, 0.9808, -1.0), (-0.1951, 0.9808, 1.0), (6.294e-05, 0.6661, -1.2), (6.294e-05, 0.6661, -0.9333), (0.13, 0.6533, -1.2), (0.13, 0.6533, -0.9333), (0.255, 0.6154, -1.2), (0.255, 0.6154, -0.9333), (0.3701, 0.5539, -1.2), (0.3701, 0.5539, -0.9333), (0.4711, 0.471, -1.2), (0.4711, 0.471, -0.9333), (0.5539, 0.3701, -1.2), (0.5539, 0.3701, -0.9333), (0.6155, 0.2549, -1.2), (0.6155, 0.2549, -0.9333), (0.6534, 0.13, -1.2), (0.6534, 0.13, -0.9333), (0.6662, -9.537e-07, -1.2), (0.6662, -9.537e-07, -0.9333), (0.6534, -0.13, -1.2), (0.6534, -0.13, -0.9333), (0.6155, -0.2549, -1.2), (0.6155, -0.2549, -0.9333), (0.5539, -0.3701, -1.2), (0.5539, -0.3701, -0.9333), (0.4711, -0.471, -1.2), (0.4711, -0.471, -0.9333), (0.3701, -0.5539, -1.2), (0.3701, -0.5539, -0.9333), (0.255, -0.6154, -1.2), (0.255, -0.6154, -0.9333), (0.13, -0.6533, -1.2), (0.13, -0.6533, -0.9333), (6.294e-05, -0.6661, -1.2), (6.294e-05, -0.6661, -0.9333), (-0.1299, -0.6533, -1.2), (-0.1299, -0.6533, -0.9333), (-0.2549, -0.6154, -1.2), (-0.2549, -0.6154, -0.9333), (-0.37, -0.5539, -1.2), (-0.37, -0.5539, -0.9333), (-0.471, -0.471, -1.2), (-0.471, -0.471, -0.9333), (-0.5538, -0.3701, -1.2), (-0.5538, -0.3701, -0.9333), (-0.6154, -0.2549, -1.2), (-0.6154, -0.2549, -0.9333), (-0.6533, -0.13, -1.2), (-0.6533, -0.13, -0.9333), (-0.6661, -9.537e-07, -1.2), (-0.6661, -9.537e-07, -0.9333), (-0.6533, 0.13, -1.2), (-0.6533, 0.13, -0.9333), (-0.6154, 0.2549, -1.2), (-0.6154, 0.2549, -0.9333), (-0.5538, 0.3701, -1.2), (-0.5538, 0.3701, -0.9333), (-0.471, 0.471, -1.2), (-0.471, 0.471, -0.9333), (-0.37, 0.5539, -1.2), (-0.37, 0.5539, -0.9333), (-0.2549, 0.6154, -1.2), (-0.2549, 0.6154, -0.9333), (-0.1299, 0.6533, -1.2), (-0.1299, 0.6533, -0.9333)], [], [(0, 1, 3, 2), (2, 3, 5, 4), (4, 5, 7, 6), (6, 7, 9, 8), (8, 9, 11, 10), (10, 11, 13, 12), (12, 13, 15, 14), (14, 15, 17, 16), (16, 17, 19, 18), (18, 19, 21, 20), (20, 21, 23, 22), (22, 23, 25, 24), (24, 25, 27, 26), (26, 27, 29, 28), (28, 29, 31, 30), (30, 31, 33, 32), (32, 33, 35, 34), (34, 35, 37, 36), (36, 37, 39, 38), (38, 39, 41, 40), (40, 41, 43, 42), (42, 43, 45, 44), (44, 45, 47, 46), (46, 47, 49, 48), (48, 49, 51, 50), (50, 51, 53, 52), (52, 53, 55, 54), (54, 55, 57, 56), (56, 57, 59, 58), (58, 59, 61, 60), (3, 1, 63, 61, 59, 57, 55, 53, 51, 49, 47, 45, 43, 41, 39, 37, 35, 33, 31, 29, 27, 25, 23, 21, 19, 17, 15, 13, 11, 9, 7, 5), (60, 61, 63, 62), (62, 63, 1, 0), (0, 2, 4, 6, 8, 10, 12, 14, 16, 18, 20, 22, 24, 26, 28, 30, 32, 34, 36, 38, 40, 42, 44, 46, 48, 50, 52, 54, 56, 58, 60, 62), (64, 65, 67, 66), (66, 67, 69, 68), (68, 69, 71, 70), (70, 71, 73, 72), (72, 73, 75, 74), (74, 75, 77, 76), (76, 77, 79, 78), (78, 79, 81, 80), (80, 81, 83, 82), (82, 83, 85, 84), (84, 85, 87, 86), (86, 87, 89, 88), (88, 89, 91, 90), (90, 91, 93, 92), (92, 93, 95, 94), (94, 95, 97, 96), (96, 97, 99, 98), (98, 99, 101, 100), (100, 101, 103, 102), (102, 103, 105, 104), (104, 105, 107, 106), (106, 107, 109, 108), (108, 109, 111, 110), (110, 111, 113, 112), (112, 113, 115, 114), (114, 115, 117, 116), (116, 117, 119, 118), (118, 119, 121, 120), (120, 121, 123, 122), (122, 123, 125, 124), (67, 65, 127, 125, 123, 121, 119, 117, 115, 113, 111, 109, 107, 105, 103, 101, 99, 97, 95, 93, 91, 89, 87, 85, 83, 81, 79, 77, 75, 73, 71, 69), (124, 125, 127, 126), (126, 127, 65, 64), (64, 66, 68, 70, 72, 74, 76, 78, 80, 82, 84, 86, 88, 90, 92, 94, 96, 98, 100, 102, 104, 106, 108, 110, 112, 114, 116, 118, 120, 122, 124, 126)])
_k = {(0, 2): 0.54705, (1, 3): 0.54705, (0, 1): 0.54705, (2, 3): 0.54705, (2, 4): 0.54705, (3, 5): 0.54705, (4, 5): 0.54705, (4, 6): 0.54705, (5, 7): 0.54705, (6, 7): 0.54705, (6, 8): 0.54705, (7, 9): 0.54705, (8, 9): 0.54705, (8, 10): 0.54705, (9, 11): 0.54705, (10, 11): 0.54705, (10, 12): 0.54705, (11, 13): 0.54705, (12, 13): 0.54705, (12, 14): 0.54705, (13, 15): 0.54705, (14, 15): 0.54705, (14, 16): 0.54705, (15, 17): 0.54705, (16, 17): 0.54705, (16, 18): 0.54705, (17, 19): 0.54705, (18, 19): 0.54705, (18, 20): 0.54705, (19, 21): 0.54705, (20, 21): 0.54705, (20, 22): 0.54705, (21, 23): 0.54705, (22, 23): 0.54705, (22, 24): 0.54705, (23, 25): 0.54705, (24, 25): 0.54705, (24, 26): 0.54705, (25, 27): 0.54705, (26, 27): 0.54705, (26, 28): 0.54705, (27, 29): 0.54705, (28, 29): 0.54705, (28, 30): 0.54705, (29, 31): 0.54705, (30, 31): 0.54705, (30, 32): 0.54705, (31, 33): 0.54705, (32, 33): 0.54705, (32, 34): 0.54705, (33, 35): 0.54705, (34, 35): 0.54705, (34, 36): 0.54705, (35, 37): 0.54705, (36, 37): 0.54705, (36, 38): 0.54705, (37, 39): 0.54705, (38, 39): 0.54705, (38, 40): 0.54705, (39, 41): 0.54705, (40, 41): 0.54705, (40, 42): 0.54705, (41, 43): 0.54705, (42, 43): 0.54705, (42, 44): 0.54705, (43, 45): 0.54705, (44, 45): 0.54705, (44, 46): 0.54705, (45, 47): 0.54705, (46, 47): 0.54705, (46, 48): 0.54705, (47, 49): 0.54705, (48, 49): 0.54705, (48, 50): 0.54705, (49, 51): 0.54705, (50, 51): 0.54705, (50, 52): 0.54705, (51, 53): 0.54705, (52, 53): 0.54705, (52, 54): 0.54705, (53, 55): 0.54705, (54, 55): 0.54705, (54, 56): 0.54705, (55, 57): 0.54705, (56, 57): 0.54705, (56, 58): 0.54705, (57, 59): 0.54705, (58, 59): 0.54705, (58, 60): 0.54705, (59, 61): 0.54705, (60, 61): 0.54705, (60, 62): 0.54705, (61, 63): 0.54705, (62, 63): 0.54705, (0, 62): 0.54705, (1, 63): 0.54705}
me_cylinder.attributes.new('crease_edge', 'FLOAT', 'EDGE').data.foreach_set('value', [_k.get((min(e.vertices), max(e.vertices)), 0.0) for e in me_cylinder.edges])
_uv = me_cylinder.uv_layers.new(name='UVMap')
_uv.uv.foreach_set('vector', [1.0, 0.5, 1.0, 1.0, 0.9688, 1.0, 0.9688, 0.5, 0.9688, 0.5, 0.9688, 1.0, 0.9375, 1.0, 0.9375, 0.5, 0.9375, 0.5, 0.9375, 1.0, 0.9062, 1.0, 0.9062, 0.5, 0.9062, 0.5, 0.9062, 1.0, 0.875, 1.0, 0.875, 0.5, 0.875, 0.5, 0.875, 1.0, 0.8438, 1.0, 0.8438, 0.5, 0.8438, 0.5, 0.8438, 1.0, 0.8125, 1.0, 0.8125, 0.5, 0.8125, 0.5, 0.8125, 1.0, 0.7812, 1.0, 0.7812, 0.5, 0.7812, 0.5, 0.7812, 1.0, 0.75, 1.0, 0.75, 0.5, 0.75, 0.5, 0.75, 1.0, 0.7188, 1.0, 0.7188, 0.5, 0.7188, 0.5, 0.7188, 1.0, 0.6875, 1.0, 0.6875, 0.5, 0.6875, 0.5, 0.6875, 1.0, 0.6562, 1.0, 0.6562, 0.5, 0.6562, 0.5, 0.6562, 1.0, 0.625, 1.0, 0.625, 0.5, 0.625, 0.5, 0.625, 1.0, 0.5938, 1.0, 0.5938, 0.5, 0.5938, 0.5, 0.5938, 1.0, 0.5625, 1.0, 0.5625, 0.5, 0.5625, 0.5, 0.5625, 1.0, 0.5312, 1.0, 0.5312, 0.5, 0.5312, 0.5, 0.5312, 1.0, 0.5, 1.0, 0.5, 0.5, 0.5, 0.5, 0.5, 1.0, 0.4688, 1.0, 0.4688, 0.5, 0.4688, 0.5, 0.4688, 1.0, 0.4375, 1.0, 0.4375, 0.5, 0.4375, 0.5, 0.4375, 1.0, 0.4062, 1.0, 0.4062, 0.5, 0.4062, 0.5, 0.4062, 1.0, 0.375, 1.0, 0.375, 0.5, 0.375, 0.5, 0.375, 1.0, 0.3438, 1.0, 0.3438, 0.5, 0.3438, 0.5, 0.3438, 1.0, 0.3125, 1.0, 0.3125, 0.5, 0.3125, 0.5, 0.3125, 1.0, 0.2812, 1.0, 0.2812, 0.5, 0.2812, 0.5, 0.2812, 1.0, 0.25, 1.0, 0.25, 0.5, 0.25, 0.5, 0.25, 1.0, 0.2188, 1.0, 0.2188, 0.5, 0.2188, 0.5, 0.2188, 1.0, 0.1875, 1.0, 0.1875, 0.5, 0.1875, 0.5, 0.1875, 1.0, 0.1562, 1.0, 0.1562, 0.5, 0.1562, 0.5, 0.1562, 1.0, 0.125, 1.0, 0.125, 0.5, 0.125, 0.5, 0.125, 1.0, 0.09375, 1.0, 0.09375, 0.5, 0.09375, 0.5, 0.09375, 1.0, 0.0625, 1.0, 0.0625, 0.5, 0.2968, 0.4854, 0.25, 0.49, 0.2032, 0.4854, 0.1582, 0.4717, 0.1167, 0.4496, 0.08029, 0.4197, 0.05045, 0.3833, 0.02827, 0.3418, 0.01461, 0.2968, 0.01, 0.25, 0.01461, 0.2032, 0.02827, 0.1582, 0.05045, 0.1167, 0.08029, 0.08029, 0.1167, 0.05045, 0.1582, 0.02827, 0.2032, 0.01461, 0.25, 0.01, 0.2968, 0.01461, 0.3418, 0.02827, 0.3833, 0.05045, 0.4197, 0.08029, 0.4496, 0.1167, 0.4717, 0.1582, 0.4854, 0.2032, 0.49, 0.25, 0.4854, 0.2968, 0.4717, 0.3418, 0.4496, 0.3833, 0.4197, 0.4197, 0.3833, 0.4496, 0.3418, 0.4717, 0.0625, 0.5, 0.0625, 1.0, 0.03125, 1.0, 0.03125, 0.5, 0.03125, 0.5, 0.03125, 1.0, 0.0, 1.0, 0.0, 0.5, 0.75, 0.49, 0.7968, 0.4854, 0.8418, 0.4717, 0.8833, 0.4496, 0.9197, 0.4197, 0.9496, 0.3833, 0.9717, 0.3418, 0.9854, 0.2968, 0.99, 0.25, 0.9854, 0.2032, 0.9717, 0.1582, 0.9496, 0.1167, 0.9197, 0.08029, 0.8833, 0.05045, 0.8418, 0.02827, 0.7968, 0.01461, 0.75, 0.01, 0.7032, 0.01461, 0.6582, 0.02827, 0.6167, 0.05045, 0.5803, 0.08029, 0.5504, 0.1167, 0.5283, 0.1582, 0.5146, 0.2032, 0.51, 0.25, 0.5146, 0.2968, 0.5283, 0.3418, 0.5504, 0.3833, 0.5803, 0.4197, 0.6167, 0.4496, 0.6582, 0.4717, 0.7032, 0.4854, 1.0, 0.5, 1.0, 1.0, 0.9688, 1.0, 0.9688, 0.5, 0.9688, 0.5, 0.9688, 1.0, 0.9375, 1.0, 0.9375, 0.5, 0.9375, 0.5, 0.9375, 1.0, 0.9062, 1.0, 0.9062, 0.5, 0.9062, 0.5, 0.9062, 1.0, 0.875, 1.0, 0.875, 0.5, 0.875, 0.5, 0.875, 1.0, 0.8438, 1.0, 0.8438, 0.5, 0.8438, 0.5, 0.8438, 1.0, 0.8125, 1.0, 0.8125, 0.5, 0.8125, 0.5, 0.8125, 1.0, 0.7812, 1.0, 0.7812, 0.5, 0.7812, 0.5, 0.7812, 1.0, 0.75, 1.0, 0.75, 0.5, 0.75, 0.5, 0.75, 1.0, 0.7188, 1.0, 0.7188, 0.5, 0.7188, 0.5, 0.7188, 1.0, 0.6875, 1.0, 0.6875, 0.5, 0.6875, 0.5, 0.6875, 1.0, 0.6562, 1.0, 0.6562, 0.5, 0.6562, 0.5, 0.6562, 1.0, 0.625, 1.0, 0.625, 0.5, 0.625, 0.5, 0.625, 1.0, 0.5938, 1.0, 0.5938, 0.5, 0.5938, 0.5, 0.5938, 1.0, 0.5625, 1.0, 0.5625, 0.5, 0.5625, 0.5, 0.5625, 1.0, 0.5312, 1.0, 0.5312, 0.5, 0.5312, 0.5, 0.5312, 1.0, 0.5, 1.0, 0.5, 0.5, 0.5, 0.5, 0.5, 1.0, 0.4688, 1.0, 0.4688, 0.5, 0.4688, 0.5, 0.4688, 1.0, 0.4375, 1.0, 0.4375, 0.5, 0.4375, 0.5, 0.4375, 1.0, 0.4062, 1.0, 0.4062, 0.5, 0.4062, 0.5, 0.4062, 1.0, 0.375, 1.0, 0.375, 0.5, 0.375, 0.5, 0.375, 1.0, 0.3438, 1.0, 0.3438, 0.5, 0.3438, 0.5, 0.3438, 1.0, 0.3125, 1.0, 0.3125, 0.5, 0.3125, 0.5, 0.3125, 1.0, 0.2812, 1.0, 0.2812, 0.5, 0.2812, 0.5, 0.2812, 1.0, 0.25, 1.0, 0.25, 0.5, 0.25, 0.5, 0.25, 1.0, 0.2188, 1.0, 0.2188, 0.5, 0.2188, 0.5, 0.2188, 1.0, 0.1875, 1.0, 0.1875, 0.5, 0.1875, 0.5, 0.1875, 1.0, 0.1562, 1.0, 0.1562, 0.5, 0.1562, 0.5, 0.1562, 1.0, 0.125, 1.0, 0.125, 0.5, 0.125, 0.5, 0.125, 1.0, 0.09375, 1.0, 0.09375, 0.5, 0.09375, 0.5, 0.09375, 1.0, 0.0625, 1.0, 0.0625, 0.5, 0.2968, 0.4854, 0.25, 0.49, 0.2032, 0.4854, 0.1582, 0.4717, 0.1167, 0.4496, 0.08029, 0.4197, 0.05045, 0.3833, 0.02827, 0.3418, 0.01461, 0.2968, 0.01, 0.25, 0.01461, 0.2032, 0.02827, 0.1582, 0.05045, 0.1167, 0.08029, 0.08029, 0.1167, 0.05045, 0.1582, 0.02827, 0.2032, 0.01461, 0.25, 0.01, 0.2968, 0.01461, 0.3418, 0.02827, 0.3833, 0.05045, 0.4197, 0.08029, 0.4496, 0.1167, 0.4717, 0.1582, 0.4854, 0.2032, 0.49, 0.25, 0.4854, 0.2968, 0.4717, 0.3418, 0.4496, 0.3833, 0.4197, 0.4197, 0.3833, 0.4496, 0.3418, 0.4717, 0.0625, 0.5, 0.0625, 1.0, 0.03125, 1.0, 0.03125, 0.5, 0.03125, 0.5, 0.03125, 1.0, 0.0, 1.0, 0.0, 0.5, 0.75, 0.49, 0.7968, 0.4854, 0.8418, 0.4717, 0.8833, 0.4496, 0.9197, 0.4197, 0.9496, 0.3833, 0.9717, 0.3418, 0.9854, 0.2968, 0.99, 0.25, 0.9854, 0.2032, 0.9717, 0.1582, 0.9496, 0.1167, 0.9197, 0.08029, 0.8833, 0.05045, 0.8418, 0.02827, 0.7968, 0.01461, 0.75, 0.01, 0.7032, 0.01461, 0.6582, 0.02827, 0.6167, 0.05045, 0.5803, 0.08029, 0.5504, 0.1167, 0.5283, 0.1582, 0.5146, 0.2032, 0.51, 0.25, 0.5146, 0.2968, 0.5283, 0.3418, 0.5504, 0.3833, 0.5803, 0.4197, 0.6167, 0.4496, 0.6582, 0.4717, 0.7032, 0.4854])
me_cylinder.materials.append(mat_black)
me_cylinder.update()
me_cylinder_002 = bpy.data.meshes.new('Cylinder.002')
me_cylinder_002.from_pydata([(0.0, 1.0, -1.0), (0.0, 1.0, 1.0), (0.1951, 0.9808, -1.0), (0.1951, 0.9808, 1.0), (0.3827, 0.9239, -1.0), (0.3827, 0.9239, 1.0), (0.5556, 0.8315, -1.0), (0.5556, 0.8315, 1.0), (0.7071, 0.7071, -1.0), (0.7071, 0.7071, 1.0), (0.8315, 0.5556, -1.0), (0.8315, 0.5556, 1.0), (0.9239, 0.3827, -1.0), (0.9239, 0.3827, 1.0), (0.9808, 0.1951, -1.0), (0.9808, 0.1951, 1.0), (1.0, 0.0, -1.0), (1.0, 0.0, 1.0), (0.9808, -0.1951, -1.0), (0.9808, -0.1951, 1.0), (0.9239, -0.3827, -1.0), (0.9239, -0.3827, 1.0), (0.8315, -0.5556, -1.0), (0.8315, -0.5556, 1.0), (0.7071, -0.7071, -1.0), (0.7071, -0.7071, 1.0), (0.5556, -0.8315, -1.0), (0.5556, -0.8315, 1.0), (0.3827, -0.9239, -1.0), (0.3827, -0.9239, 1.0), (0.1951, -0.9808, -1.0), (0.1951, -0.9808, 1.0), (0.0, -1.0, -1.0), (0.0, -1.0, 1.0), (-0.1951, -0.9808, -1.0), (-0.1951, -0.9808, 1.0), (-0.3827, -0.9239, -1.0), (-0.3827, -0.9239, 1.0), (-0.5556, -0.8315, -1.0), (-0.5556, -0.8315, 1.0), (-0.7071, -0.7071, -1.0), (-0.7071, -0.7071, 1.0), (-0.8315, -0.5556, -1.0), (-0.8315, -0.5556, 1.0), (-0.9239, -0.3827, -1.0), (-0.9239, -0.3827, 1.0), (-0.9808, -0.1951, -1.0), (-0.9808, -0.1951, 1.0), (-1.0, 0.0, -1.0), (-1.0, 0.0, 1.0), (-0.9808, 0.1951, -1.0), (-0.9808, 0.1951, 1.0), (-0.9239, 0.3827, -1.0), (-0.9239, 0.3827, 1.0), (-0.8315, 0.5556, -1.0), (-0.8315, 0.5556, 1.0), (-0.7071, 0.7071, -1.0), (-0.7071, 0.7071, 1.0), (-0.5556, 0.8315, -1.0), (-0.5556, 0.8315, 1.0), (-0.3827, 0.9239, -1.0), (-0.3827, 0.9239, 1.0), (-0.1951, 0.9808, -1.0), (-0.1951, 0.9808, 1.0), (6.294e-05, 0.6661, -1.2), (6.294e-05, 0.6661, -0.9333), (0.13, 0.6533, -1.2), (0.13, 0.6533, -0.9333), (0.255, 0.6154, -1.2), (0.255, 0.6154, -0.9333), (0.3701, 0.5539, -1.2), (0.3701, 0.5539, -0.9333), (0.4711, 0.471, -1.2), (0.4711, 0.471, -0.9333), (0.5539, 0.3701, -1.2), (0.5539, 0.3701, -0.9333), (0.6155, 0.2549, -1.2), (0.6155, 0.2549, -0.9333), (0.6534, 0.13, -1.2), (0.6534, 0.13, -0.9333), (0.6662, -9.537e-07, -1.2), (0.6662, -9.537e-07, -0.9333), (0.6534, -0.13, -1.2), (0.6534, -0.13, -0.9333), (0.6155, -0.2549, -1.2), (0.6155, -0.2549, -0.9333), (0.5539, -0.3701, -1.2), (0.5539, -0.3701, -0.9333), (0.4711, -0.471, -1.2), (0.4711, -0.471, -0.9333), (0.3701, -0.5539, -1.2), (0.3701, -0.5539, -0.9333), (0.255, -0.6154, -1.2), (0.255, -0.6154, -0.9333), (0.13, -0.6533, -1.2), (0.13, -0.6533, -0.9333), (6.294e-05, -0.6661, -1.2), (6.294e-05, -0.6661, -0.9333), (-0.1299, -0.6533, -1.2), (-0.1299, -0.6533, -0.9333), (-0.2549, -0.6154, -1.2), (-0.2549, -0.6154, -0.9333), (-0.37, -0.5539, -1.2), (-0.37, -0.5539, -0.9333), (-0.471, -0.471, -1.2), (-0.471, -0.471, -0.9333), (-0.5538, -0.3701, -1.2), (-0.5538, -0.3701, -0.9333), (-0.6154, -0.2549, -1.2), (-0.6154, -0.2549, -0.9333), (-0.6533, -0.13, -1.2), (-0.6533, -0.13, -0.9333), (-0.6661, -9.537e-07, -1.2), (-0.6661, -9.537e-07, -0.9333), (-0.6533, 0.13, -1.2), (-0.6533, 0.13, -0.9333), (-0.6154, 0.2549, -1.2), (-0.6154, 0.2549, -0.9333), (-0.5538, 0.3701, -1.2), (-0.5538, 0.3701, -0.9333), (-0.471, 0.471, -1.2), (-0.471, 0.471, -0.9333), (-0.37, 0.5539, -1.2), (-0.37, 0.5539, -0.9333), (-0.2549, 0.6154, -1.2), (-0.2549, 0.6154, -0.9333), (-0.1299, 0.6533, -1.2), (-0.1299, 0.6533, -0.9333)], [], [(0, 1, 3, 2), (2, 3, 5, 4), (4, 5, 7, 6), (6, 7, 9, 8), (8, 9, 11, 10), (10, 11, 13, 12), (12, 13, 15, 14), (14, 15, 17, 16), (16, 17, 19, 18), (18, 19, 21, 20), (20, 21, 23, 22), (22, 23, 25, 24), (24, 25, 27, 26), (26, 27, 29, 28), (28, 29, 31, 30), (30, 31, 33, 32), (32, 33, 35, 34), (34, 35, 37, 36), (36, 37, 39, 38), (38, 39, 41, 40), (40, 41, 43, 42), (42, 43, 45, 44), (44, 45, 47, 46), (46, 47, 49, 48), (48, 49, 51, 50), (50, 51, 53, 52), (52, 53, 55, 54), (54, 55, 57, 56), (56, 57, 59, 58), (58, 59, 61, 60), (3, 1, 63, 61, 59, 57, 55, 53, 51, 49, 47, 45, 43, 41, 39, 37, 35, 33, 31, 29, 27, 25, 23, 21, 19, 17, 15, 13, 11, 9, 7, 5), (60, 61, 63, 62), (62, 63, 1, 0), (0, 2, 4, 6, 8, 10, 12, 14, 16, 18, 20, 22, 24, 26, 28, 30, 32, 34, 36, 38, 40, 42, 44, 46, 48, 50, 52, 54, 56, 58, 60, 62), (64, 65, 67, 66), (66, 67, 69, 68), (68, 69, 71, 70), (70, 71, 73, 72), (72, 73, 75, 74), (74, 75, 77, 76), (76, 77, 79, 78), (78, 79, 81, 80), (80, 81, 83, 82), (82, 83, 85, 84), (84, 85, 87, 86), (86, 87, 89, 88), (88, 89, 91, 90), (90, 91, 93, 92), (92, 93, 95, 94), (94, 95, 97, 96), (96, 97, 99, 98), (98, 99, 101, 100), (100, 101, 103, 102), (102, 103, 105, 104), (104, 105, 107, 106), (106, 107, 109, 108), (108, 109, 111, 110), (110, 111, 113, 112), (112, 113, 115, 114), (114, 115, 117, 116), (116, 117, 119, 118), (118, 119, 121, 120), (120, 121, 123, 122), (122, 123, 125, 124), (67, 65, 127, 125, 123, 121, 119, 117, 115, 113, 111, 109, 107, 105, 103, 101, 99, 97, 95, 93, 91, 89, 87, 85, 83, 81, 79, 77, 75, 73, 71, 69), (124, 125, 127, 126), (126, 127, 65, 64), (64, 66, 68, 70, 72, 74, 76, 78, 80, 82, 84, 86, 88, 90, 92, 94, 96, 98, 100, 102, 104, 106, 108, 110, 112, 114, 116, 118, 120, 122, 124, 126)])
_k = {(0, 2): 0.54705, (1, 3): 0.54705, (0, 1): 0.54705, (2, 3): 0.54705, (2, 4): 0.54705, (3, 5): 0.54705, (4, 5): 0.54705, (4, 6): 0.54705, (5, 7): 0.54705, (6, 7): 0.54705, (6, 8): 0.54705, (7, 9): 0.54705, (8, 9): 0.54705, (8, 10): 0.54705, (9, 11): 0.54705, (10, 11): 0.54705, (10, 12): 0.54705, (11, 13): 0.54705, (12, 13): 0.54705, (12, 14): 0.54705, (13, 15): 0.54705, (14, 15): 0.54705, (14, 16): 0.54705, (15, 17): 0.54705, (16, 17): 0.54705, (16, 18): 0.54705, (17, 19): 0.54705, (18, 19): 0.54705, (18, 20): 0.54705, (19, 21): 0.54705, (20, 21): 0.54705, (20, 22): 0.54705, (21, 23): 0.54705, (22, 23): 0.54705, (22, 24): 0.54705, (23, 25): 0.54705, (24, 25): 0.54705, (24, 26): 0.54705, (25, 27): 0.54705, (26, 27): 0.54705, (26, 28): 0.54705, (27, 29): 0.54705, (28, 29): 0.54705, (28, 30): 0.54705, (29, 31): 0.54705, (30, 31): 0.54705, (30, 32): 0.54705, (31, 33): 0.54705, (32, 33): 0.54705, (32, 34): 0.54705, (33, 35): 0.54705, (34, 35): 0.54705, (34, 36): 0.54705, (35, 37): 0.54705, (36, 37): 0.54705, (36, 38): 0.54705, (37, 39): 0.54705, (38, 39): 0.54705, (38, 40): 0.54705, (39, 41): 0.54705, (40, 41): 0.54705, (40, 42): 0.54705, (41, 43): 0.54705, (42, 43): 0.54705, (42, 44): 0.54705, (43, 45): 0.54705, (44, 45): 0.54705, (44, 46): 0.54705, (45, 47): 0.54705, (46, 47): 0.54705, (46, 48): 0.54705, (47, 49): 0.54705, (48, 49): 0.54705, (48, 50): 0.54705, (49, 51): 0.54705, (50, 51): 0.54705, (50, 52): 0.54705, (51, 53): 0.54705, (52, 53): 0.54705, (52, 54): 0.54705, (53, 55): 0.54705, (54, 55): 0.54705, (54, 56): 0.54705, (55, 57): 0.54705, (56, 57): 0.54705, (56, 58): 0.54705, (57, 59): 0.54705, (58, 59): 0.54705, (58, 60): 0.54705, (59, 61): 0.54705, (60, 61): 0.54705, (60, 62): 0.54705, (61, 63): 0.54705, (62, 63): 0.54705, (0, 62): 0.54705, (1, 63): 0.54705}
me_cylinder_002.attributes.new('crease_edge', 'FLOAT', 'EDGE').data.foreach_set('value', [_k.get((min(e.vertices), max(e.vertices)), 0.0) for e in me_cylinder_002.edges])
_uv = me_cylinder_002.uv_layers.new(name='UVMap')
_uv.uv.foreach_set('vector', [1.0, 0.5, 1.0, 1.0, 0.9688, 1.0, 0.9688, 0.5, 0.9688, 0.5, 0.9688, 1.0, 0.9375, 1.0, 0.9375, 0.5, 0.9375, 0.5, 0.9375, 1.0, 0.9062, 1.0, 0.9062, 0.5, 0.9062, 0.5, 0.9062, 1.0, 0.875, 1.0, 0.875, 0.5, 0.875, 0.5, 0.875, 1.0, 0.8438, 1.0, 0.8438, 0.5, 0.8438, 0.5, 0.8438, 1.0, 0.8125, 1.0, 0.8125, 0.5, 0.8125, 0.5, 0.8125, 1.0, 0.7812, 1.0, 0.7812, 0.5, 0.7812, 0.5, 0.7812, 1.0, 0.75, 1.0, 0.75, 0.5, 0.75, 0.5, 0.75, 1.0, 0.7188, 1.0, 0.7188, 0.5, 0.7188, 0.5, 0.7188, 1.0, 0.6875, 1.0, 0.6875, 0.5, 0.6875, 0.5, 0.6875, 1.0, 0.6562, 1.0, 0.6562, 0.5, 0.6562, 0.5, 0.6562, 1.0, 0.625, 1.0, 0.625, 0.5, 0.625, 0.5, 0.625, 1.0, 0.5938, 1.0, 0.5938, 0.5, 0.5938, 0.5, 0.5938, 1.0, 0.5625, 1.0, 0.5625, 0.5, 0.5625, 0.5, 0.5625, 1.0, 0.5312, 1.0, 0.5312, 0.5, 0.5312, 0.5, 0.5312, 1.0, 0.5, 1.0, 0.5, 0.5, 0.5, 0.5, 0.5, 1.0, 0.4688, 1.0, 0.4688, 0.5, 0.4688, 0.5, 0.4688, 1.0, 0.4375, 1.0, 0.4375, 0.5, 0.4375, 0.5, 0.4375, 1.0, 0.4062, 1.0, 0.4062, 0.5, 0.4062, 0.5, 0.4062, 1.0, 0.375, 1.0, 0.375, 0.5, 0.375, 0.5, 0.375, 1.0, 0.3438, 1.0, 0.3438, 0.5, 0.3438, 0.5, 0.3438, 1.0, 0.3125, 1.0, 0.3125, 0.5, 0.3125, 0.5, 0.3125, 1.0, 0.2812, 1.0, 0.2812, 0.5, 0.2812, 0.5, 0.2812, 1.0, 0.25, 1.0, 0.25, 0.5, 0.25, 0.5, 0.25, 1.0, 0.2188, 1.0, 0.2188, 0.5, 0.2188, 0.5, 0.2188, 1.0, 0.1875, 1.0, 0.1875, 0.5, 0.1875, 0.5, 0.1875, 1.0, 0.1562, 1.0, 0.1562, 0.5, 0.1562, 0.5, 0.1562, 1.0, 0.125, 1.0, 0.125, 0.5, 0.125, 0.5, 0.125, 1.0, 0.09375, 1.0, 0.09375, 0.5, 0.09375, 0.5, 0.09375, 1.0, 0.0625, 1.0, 0.0625, 0.5, 0.2968, 0.4854, 0.25, 0.49, 0.2032, 0.4854, 0.1582, 0.4717, 0.1167, 0.4496, 0.08029, 0.4197, 0.05045, 0.3833, 0.02827, 0.3418, 0.01461, 0.2968, 0.01, 0.25, 0.01461, 0.2032, 0.02827, 0.1582, 0.05045, 0.1167, 0.08029, 0.08029, 0.1167, 0.05045, 0.1582, 0.02827, 0.2032, 0.01461, 0.25, 0.01, 0.2968, 0.01461, 0.3418, 0.02827, 0.3833, 0.05045, 0.4197, 0.08029, 0.4496, 0.1167, 0.4717, 0.1582, 0.4854, 0.2032, 0.49, 0.25, 0.4854, 0.2968, 0.4717, 0.3418, 0.4496, 0.3833, 0.4197, 0.4197, 0.3833, 0.4496, 0.3418, 0.4717, 0.0625, 0.5, 0.0625, 1.0, 0.03125, 1.0, 0.03125, 0.5, 0.03125, 0.5, 0.03125, 1.0, 0.0, 1.0, 0.0, 0.5, 0.75, 0.49, 0.7968, 0.4854, 0.8418, 0.4717, 0.8833, 0.4496, 0.9197, 0.4197, 0.9496, 0.3833, 0.9717, 0.3418, 0.9854, 0.2968, 0.99, 0.25, 0.9854, 0.2032, 0.9717, 0.1582, 0.9496, 0.1167, 0.9197, 0.08029, 0.8833, 0.05045, 0.8418, 0.02827, 0.7968, 0.01461, 0.75, 0.01, 0.7032, 0.01461, 0.6582, 0.02827, 0.6167, 0.05045, 0.5803, 0.08029, 0.5504, 0.1167, 0.5283, 0.1582, 0.5146, 0.2032, 0.51, 0.25, 0.5146, 0.2968, 0.5283, 0.3418, 0.5504, 0.3833, 0.5803, 0.4197, 0.6167, 0.4496, 0.6582, 0.4717, 0.7032, 0.4854, 1.0, 0.5, 1.0, 1.0, 0.9688, 1.0, 0.9688, 0.5, 0.9688, 0.5, 0.9688, 1.0, 0.9375, 1.0, 0.9375, 0.5, 0.9375, 0.5, 0.9375, 1.0, 0.9062, 1.0, 0.9062, 0.5, 0.9062, 0.5, 0.9062, 1.0, 0.875, 1.0, 0.875, 0.5, 0.875, 0.5, 0.875, 1.0, 0.8438, 1.0, 0.8438, 0.5, 0.8438, 0.5, 0.8438, 1.0, 0.8125, 1.0, 0.8125, 0.5, 0.8125, 0.5, 0.8125, 1.0, 0.7812, 1.0, 0.7812, 0.5, 0.7812, 0.5, 0.7812, 1.0, 0.75, 1.0, 0.75, 0.5, 0.75, 0.5, 0.75, 1.0, 0.7188, 1.0, 0.7188, 0.5, 0.7188, 0.5, 0.7188, 1.0, 0.6875, 1.0, 0.6875, 0.5, 0.6875, 0.5, 0.6875, 1.0, 0.6562, 1.0, 0.6562, 0.5, 0.6562, 0.5, 0.6562, 1.0, 0.625, 1.0, 0.625, 0.5, 0.625, 0.5, 0.625, 1.0, 0.5938, 1.0, 0.5938, 0.5, 0.5938, 0.5, 0.5938, 1.0, 0.5625, 1.0, 0.5625, 0.5, 0.5625, 0.5, 0.5625, 1.0, 0.5312, 1.0, 0.5312, 0.5, 0.5312, 0.5, 0.5312, 1.0, 0.5, 1.0, 0.5, 0.5, 0.5, 0.5, 0.5, 1.0, 0.4688, 1.0, 0.4688, 0.5, 0.4688, 0.5, 0.4688, 1.0, 0.4375, 1.0, 0.4375, 0.5, 0.4375, 0.5, 0.4375, 1.0, 0.4062, 1.0, 0.4062, 0.5, 0.4062, 0.5, 0.4062, 1.0, 0.375, 1.0, 0.375, 0.5, 0.375, 0.5, 0.375, 1.0, 0.3438, 1.0, 0.3438, 0.5, 0.3438, 0.5, 0.3438, 1.0, 0.3125, 1.0, 0.3125, 0.5, 0.3125, 0.5, 0.3125, 1.0, 0.2812, 1.0, 0.2812, 0.5, 0.2812, 0.5, 0.2812, 1.0, 0.25, 1.0, 0.25, 0.5, 0.25, 0.5, 0.25, 1.0, 0.2188, 1.0, 0.2188, 0.5, 0.2188, 0.5, 0.2188, 1.0, 0.1875, 1.0, 0.1875, 0.5, 0.1875, 0.5, 0.1875, 1.0, 0.1562, 1.0, 0.1562, 0.5, 0.1562, 0.5, 0.1562, 1.0, 0.125, 1.0, 0.125, 0.5, 0.125, 0.5, 0.125, 1.0, 0.09375, 1.0, 0.09375, 0.5, 0.09375, 0.5, 0.09375, 1.0, 0.0625, 1.0, 0.0625, 0.5, 0.2968, 0.4854, 0.25, 0.49, 0.2032, 0.4854, 0.1582, 0.4717, 0.1167, 0.4496, 0.08029, 0.4197, 0.05045, 0.3833, 0.02827, 0.3418, 0.01461, 0.2968, 0.01, 0.25, 0.01461, 0.2032, 0.02827, 0.1582, 0.05045, 0.1167, 0.08029, 0.08029, 0.1167, 0.05045, 0.1582, 0.02827, 0.2032, 0.01461, 0.25, 0.01, 0.2968, 0.01461, 0.3418, 0.02827, 0.3833, 0.05045, 0.4197, 0.08029, 0.4496, 0.1167, 0.4717, 0.1582, 0.4854, 0.2032, 0.49, 0.25, 0.4854, 0.2968, 0.4717, 0.3418, 0.4496, 0.3833, 0.4197, 0.4197, 0.3833, 0.4496, 0.3418, 0.4717, 0.0625, 0.5, 0.0625, 1.0, 0.03125, 1.0, 0.03125, 0.5, 0.03125, 0.5, 0.03125, 1.0, 0.0, 1.0, 0.0, 0.5, 0.75, 0.49, 0.7968, 0.4854, 0.8418, 0.4717, 0.8833, 0.4496, 0.9197, 0.4197, 0.9496, 0.3833, 0.9717, 0.3418, 0.9854, 0.2968, 0.99, 0.25, 0.9854, 0.2032, 0.9717, 0.1582, 0.9496, 0.1167, 0.9197, 0.08029, 0.8833, 0.05045, 0.8418, 0.02827, 0.7968, 0.01461, 0.75, 0.01, 0.7032, 0.01461, 0.6582, 0.02827, 0.6167, 0.05045, 0.5803, 0.08029, 0.5504, 0.1167, 0.5283, 0.1582, 0.5146, 0.2032, 0.51, 0.25, 0.5146, 0.2968, 0.5283, 0.3418, 0.5504, 0.3833, 0.5803, 0.4197, 0.6167, 0.4496, 0.6582, 0.4717, 0.7032, 0.4854])
me_cylinder_002.materials.append(mat_black)
me_cylinder_002.update()

# ---- objects
ob_light = bpy.data.objects.new('Light', light_light)
ob_camera = bpy.data.objects.new('Camera', cam_camera)
ob_l_key = bpy.data.objects.new('L-key', me_cube_006)
ob_cube = bpy.data.objects.new('Cube', me_cube)
ob_cube_001 = bpy.data.objects.new('Cube.001', me_cube_001)
ob_cylinder = bpy.data.objects.new('Cylinder', me_cylinder)
ob_cylinder_001 = bpy.data.objects.new('Cylinder.001', me_cylinder_002)

# ---- transforms, parenting, visibility, modifiers, constraints
ob_light.location = (3.0, -1.199, 3.0)
ob_light.rotation_euler = (0.6503, 0.05522, 1.866)
ob_light.lock_rotations_4d = False
ob_light.empty_display_type = 'ARROWS'
ob_light.color = (0.0, 0.0, 0.0, 0.0)
ob_light.lineart.crease_threshold = 0.0
ob_camera.location = (0.349, 0.2931, 0.3025)
ob_camera.rotation_euler = (0.963, -9.672e-05, 2.212)
ob_camera.lock_rotations_4d = False
ob_camera.empty_display_type = 'ARROWS'
ob_camera.color = (0.0, 0.0, 0.0, 0.0)
ob_camera.display_type = 'WIRE'
ob_camera.lineart.crease_threshold = 0.0
ob_l_key.location = (0.0, -0.182, 0.01)
ob_l_key.scale = (0.05, 0.0125, 0.0015)
ob_cube.location = (-0.01777, 0.0, 0.0)
ob_cube_001.location = (-0.07277, 0.0, 0.015)
ob_cylinder.location = (-0.07277, 0.12, 0.029)
ob_cylinder.scale = (0.007506, 0.007506, 0.0075)
_m = ob_cylinder.modifiers.new('Subdivision', 'SUBSURF')
_m.levels = 2
ob_cylinder_001.location = (-0.07277, 0.15, 0.029)
ob_cylinder_001.scale = (0.007506, 0.007506, 0.0075)
_m = ob_cylinder_001.modifiers.new('Subdivision', 'SUBSURF')
_m.levels = 2

# ---- collection membership
col_collection.objects.link(ob_light)
col_collection.objects.link(ob_camera)
col_keys.objects.link(ob_l_key)
col_base.objects.link(ob_cube)
col_control_panel.objects.link(ob_cube_001)
col_control_panel.objects.link(ob_cylinder)
col_control_panel.objects.link(ob_cylinder_001)

# ---- scene / render settings (as saved in the file)
scene.camera = ob_camera
scene.frame_start = 1; scene.frame_end = 250; scene.frame_set(50)
scene.render.engine = 'BLENDER_EEVEE_NEXT'
scene.render.resolution_x = 2048
scene.render.resolution_y = 1152
scene.cycles.sampling_pattern = 'TABULATED_SOBOL'
scene.cycles.use_light_tree = False
scene.view_settings.view_transform = 'Standard'
bpy.context.view_layer.update()
